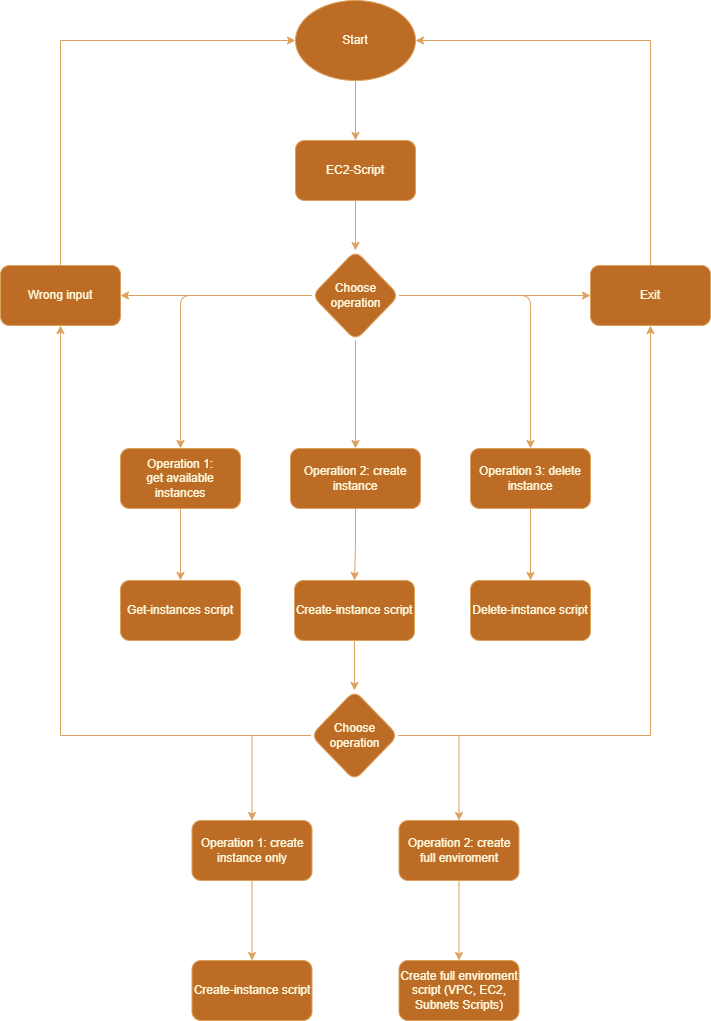

The diagram above was exported from draw.io. Its source (the exported page's mxGraphModel, read from the mxfile embedded in the PNG):
<mxGraphModel dx="2954" dy="1196" grid="1" gridSize="10" guides="1" tooltips="1" connect="1" arrows="1" fold="1" page="1" pageScale="1" pageWidth="827" pageHeight="1169" math="0" shadow="0">
  <root>
    <mxCell id="WIyWlLk6GJQsqaUBKTNV-0" />
    <mxCell id="WIyWlLk6GJQsqaUBKTNV-1" parent="WIyWlLk6GJQsqaUBKTNV-0" />
    <mxCell id="glj77g1Fbrx3oUUd62Bj-11" value="" style="edgeStyle=orthogonalEdgeStyle;rounded=1;orthogonalLoop=1;jettySize=auto;html=1;labelBackgroundColor=none;strokeColor=#DDA15E;fontColor=default;" parent="WIyWlLk6GJQsqaUBKTNV-1" source="glj77g1Fbrx3oUUd62Bj-1" target="glj77g1Fbrx3oUUd62Bj-2" edge="1">
      <mxGeometry relative="1" as="geometry" />
    </mxCell>
    <mxCell id="glj77g1Fbrx3oUUd62Bj-1" value="Start" style="ellipse;whiteSpace=wrap;html=1;rounded=1;labelBackgroundColor=none;fillColor=#BC6C25;strokeColor=#DDA15E;fontColor=#FEFAE0;" parent="WIyWlLk6GJQsqaUBKTNV-1" vertex="1">
      <mxGeometry x="354" y="40" width="120" height="80" as="geometry" />
    </mxCell>
    <mxCell id="glj77g1Fbrx3oUUd62Bj-12" value="" style="edgeStyle=orthogonalEdgeStyle;rounded=1;orthogonalLoop=1;jettySize=auto;html=1;labelBackgroundColor=none;strokeColor=#DDA15E;fontColor=default;" parent="WIyWlLk6GJQsqaUBKTNV-1" source="glj77g1Fbrx3oUUd62Bj-2" target="glj77g1Fbrx3oUUd62Bj-7" edge="1">
      <mxGeometry relative="1" as="geometry" />
    </mxCell>
    <mxCell id="glj77g1Fbrx3oUUd62Bj-2" value="EC2-Script" style="rounded=1;whiteSpace=wrap;html=1;labelBackgroundColor=none;fillColor=#BC6C25;strokeColor=#DDA15E;fontColor=#FEFAE0;" parent="WIyWlLk6GJQsqaUBKTNV-1" vertex="1">
      <mxGeometry x="354" y="180" width="120" height="60" as="geometry" />
    </mxCell>
    <mxCell id="glj77g1Fbrx3oUUd62Bj-24" value="" style="edgeStyle=orthogonalEdgeStyle;rounded=1;orthogonalLoop=1;jettySize=auto;html=1;labelBackgroundColor=none;strokeColor=#DDA15E;fontColor=default;" parent="WIyWlLk6GJQsqaUBKTNV-1" source="glj77g1Fbrx3oUUd62Bj-3" edge="1">
      <mxGeometry relative="1" as="geometry">
        <mxPoint x="413" y="620" as="targetPoint" />
      </mxGeometry>
    </mxCell>
    <mxCell id="glj77g1Fbrx3oUUd62Bj-3" value="Operation 2: create instance" style="rounded=1;whiteSpace=wrap;html=1;labelBackgroundColor=none;fillColor=#BC6C25;strokeColor=#DDA15E;fontColor=#FEFAE0;" parent="WIyWlLk6GJQsqaUBKTNV-1" vertex="1">
      <mxGeometry x="349" y="488" width="130" height="60" as="geometry" />
    </mxCell>
    <mxCell id="glj77g1Fbrx3oUUd62Bj-25" value="" style="edgeStyle=orthogonalEdgeStyle;rounded=1;orthogonalLoop=1;jettySize=auto;html=1;labelBackgroundColor=none;strokeColor=#DDA15E;fontColor=default;" parent="WIyWlLk6GJQsqaUBKTNV-1" source="glj77g1Fbrx3oUUd62Bj-4" edge="1">
      <mxGeometry relative="1" as="geometry">
        <mxPoint x="239" y="620" as="targetPoint" />
      </mxGeometry>
    </mxCell>
    <mxCell id="glj77g1Fbrx3oUUd62Bj-4" value="Operation 1: get&amp;nbsp;available instances" style="rounded=1;whiteSpace=wrap;html=1;labelBackgroundColor=none;fillColor=#BC6C25;strokeColor=#DDA15E;fontColor=#FEFAE0;" parent="WIyWlLk6GJQsqaUBKTNV-1" vertex="1">
      <mxGeometry x="179" y="488" width="120" height="60" as="geometry" />
    </mxCell>
    <mxCell id="glj77g1Fbrx3oUUd62Bj-26" value="" style="edgeStyle=orthogonalEdgeStyle;rounded=1;orthogonalLoop=1;jettySize=auto;html=1;labelBackgroundColor=none;strokeColor=#DDA15E;fontColor=default;" parent="WIyWlLk6GJQsqaUBKTNV-1" source="glj77g1Fbrx3oUUd62Bj-5" edge="1">
      <mxGeometry relative="1" as="geometry">
        <mxPoint x="589" y="620" as="targetPoint" />
      </mxGeometry>
    </mxCell>
    <mxCell id="glj77g1Fbrx3oUUd62Bj-5" value="Operation 3: delete instance" style="rounded=1;whiteSpace=wrap;html=1;labelBackgroundColor=none;fillColor=#BC6C25;strokeColor=#DDA15E;fontColor=#FEFAE0;" parent="WIyWlLk6GJQsqaUBKTNV-1" vertex="1">
      <mxGeometry x="529" y="488" width="120" height="60" as="geometry" />
    </mxCell>
    <mxCell id="glj77g1Fbrx3oUUd62Bj-8" style="edgeStyle=orthogonalEdgeStyle;rounded=1;orthogonalLoop=1;jettySize=auto;html=1;exitX=0;exitY=0.5;exitDx=0;exitDy=0;entryX=0.5;entryY=0;entryDx=0;entryDy=0;labelBackgroundColor=none;strokeColor=#DDA15E;fontColor=default;" parent="WIyWlLk6GJQsqaUBKTNV-1" source="glj77g1Fbrx3oUUd62Bj-7" target="glj77g1Fbrx3oUUd62Bj-4" edge="1">
      <mxGeometry relative="1" as="geometry" />
    </mxCell>
    <mxCell id="glj77g1Fbrx3oUUd62Bj-9" style="edgeStyle=orthogonalEdgeStyle;rounded=1;orthogonalLoop=1;jettySize=auto;html=1;exitX=1;exitY=0.5;exitDx=0;exitDy=0;entryX=0.5;entryY=0;entryDx=0;entryDy=0;labelBackgroundColor=none;strokeColor=#DDA15E;fontColor=default;" parent="WIyWlLk6GJQsqaUBKTNV-1" source="glj77g1Fbrx3oUUd62Bj-7" target="glj77g1Fbrx3oUUd62Bj-5" edge="1">
      <mxGeometry relative="1" as="geometry" />
    </mxCell>
    <mxCell id="glj77g1Fbrx3oUUd62Bj-49" style="edgeStyle=orthogonalEdgeStyle;rounded=0;orthogonalLoop=1;jettySize=auto;html=1;exitX=1;exitY=0.5;exitDx=0;exitDy=0;entryX=0;entryY=0.5;entryDx=0;entryDy=0;strokeColor=#DDA15E;fontColor=default;labelBackgroundColor=none;" parent="WIyWlLk6GJQsqaUBKTNV-1" source="glj77g1Fbrx3oUUd62Bj-7" target="glj77g1Fbrx3oUUd62Bj-48" edge="1">
      <mxGeometry relative="1" as="geometry" />
    </mxCell>
    <mxCell id="glj77g1Fbrx3oUUd62Bj-50" style="edgeStyle=orthogonalEdgeStyle;rounded=0;orthogonalLoop=1;jettySize=auto;html=1;exitX=0;exitY=0.5;exitDx=0;exitDy=0;entryX=1;entryY=0.5;entryDx=0;entryDy=0;strokeColor=#DDA15E;fontColor=default;labelBackgroundColor=none;" parent="WIyWlLk6GJQsqaUBKTNV-1" source="glj77g1Fbrx3oUUd62Bj-7" target="glj77g1Fbrx3oUUd62Bj-47" edge="1">
      <mxGeometry relative="1" as="geometry" />
    </mxCell>
    <mxCell id="Vs7ncqoBB6qHZ6_JAhTe-0" value="" style="edgeStyle=orthogonalEdgeStyle;rounded=0;orthogonalLoop=1;jettySize=auto;html=1;labelBackgroundColor=none;strokeColor=#DDA15E;fontColor=default;" edge="1" parent="WIyWlLk6GJQsqaUBKTNV-1" source="glj77g1Fbrx3oUUd62Bj-7" target="glj77g1Fbrx3oUUd62Bj-3">
      <mxGeometry relative="1" as="geometry" />
    </mxCell>
    <mxCell id="glj77g1Fbrx3oUUd62Bj-7" value="Choose operation" style="rhombus;whiteSpace=wrap;html=1;rounded=1;labelBackgroundColor=none;fillColor=#BC6C25;strokeColor=#DDA15E;fontColor=#FEFAE0;" parent="WIyWlLk6GJQsqaUBKTNV-1" vertex="1">
      <mxGeometry x="370.5" y="290" width="87" height="90" as="geometry" />
    </mxCell>
    <mxCell id="glj77g1Fbrx3oUUd62Bj-35" value="Get-instances script" style="rounded=1;whiteSpace=wrap;html=1;labelBackgroundColor=none;fillColor=#BC6C25;strokeColor=#DDA15E;fontColor=#FEFAE0;" parent="WIyWlLk6GJQsqaUBKTNV-1" vertex="1">
      <mxGeometry x="179" y="620" width="120" height="60" as="geometry" />
    </mxCell>
    <mxCell id="glj77g1Fbrx3oUUd62Bj-60" value="" style="edgeStyle=orthogonalEdgeStyle;rounded=0;orthogonalLoop=1;jettySize=auto;html=1;strokeColor=#DDA15E;fontColor=default;labelBackgroundColor=none;" parent="WIyWlLk6GJQsqaUBKTNV-1" source="glj77g1Fbrx3oUUd62Bj-36" target="glj77g1Fbrx3oUUd62Bj-54" edge="1">
      <mxGeometry relative="1" as="geometry" />
    </mxCell>
    <mxCell id="glj77g1Fbrx3oUUd62Bj-36" value="Create-instance script" style="rounded=1;whiteSpace=wrap;html=1;labelBackgroundColor=none;fillColor=#BC6C25;strokeColor=#DDA15E;fontColor=#FEFAE0;" parent="WIyWlLk6GJQsqaUBKTNV-1" vertex="1">
      <mxGeometry x="353" y="620" width="120" height="60" as="geometry" />
    </mxCell>
    <mxCell id="glj77g1Fbrx3oUUd62Bj-37" value="Delete-instance script" style="rounded=1;whiteSpace=wrap;html=1;labelBackgroundColor=none;fillColor=#BC6C25;strokeColor=#DDA15E;fontColor=#FEFAE0;" parent="WIyWlLk6GJQsqaUBKTNV-1" vertex="1">
      <mxGeometry x="529" y="620" width="120" height="60" as="geometry" />
    </mxCell>
    <mxCell id="glj77g1Fbrx3oUUd62Bj-52" style="edgeStyle=orthogonalEdgeStyle;rounded=0;orthogonalLoop=1;jettySize=auto;html=1;exitX=0.5;exitY=0;exitDx=0;exitDy=0;entryX=0;entryY=0.5;entryDx=0;entryDy=0;strokeColor=#DDA15E;fontColor=default;labelBackgroundColor=none;" parent="WIyWlLk6GJQsqaUBKTNV-1" source="glj77g1Fbrx3oUUd62Bj-47" target="glj77g1Fbrx3oUUd62Bj-1" edge="1">
      <mxGeometry relative="1" as="geometry" />
    </mxCell>
    <mxCell id="glj77g1Fbrx3oUUd62Bj-47" value="Wrong input" style="rounded=1;whiteSpace=wrap;html=1;strokeColor=#DDA15E;fontColor=#FEFAE0;fillColor=#BC6C25;labelBackgroundColor=none;" parent="WIyWlLk6GJQsqaUBKTNV-1" vertex="1">
      <mxGeometry x="59" y="305" width="120" height="60" as="geometry" />
    </mxCell>
    <mxCell id="glj77g1Fbrx3oUUd62Bj-53" style="edgeStyle=orthogonalEdgeStyle;rounded=0;orthogonalLoop=1;jettySize=auto;html=1;exitX=0.5;exitY=0;exitDx=0;exitDy=0;entryX=1;entryY=0.5;entryDx=0;entryDy=0;strokeColor=#DDA15E;fontColor=default;labelBackgroundColor=none;" parent="WIyWlLk6GJQsqaUBKTNV-1" source="glj77g1Fbrx3oUUd62Bj-48" target="glj77g1Fbrx3oUUd62Bj-1" edge="1">
      <mxGeometry relative="1" as="geometry" />
    </mxCell>
    <mxCell id="glj77g1Fbrx3oUUd62Bj-48" value="Exit" style="rounded=1;whiteSpace=wrap;html=1;strokeColor=#DDA15E;fontColor=#FEFAE0;fillColor=#BC6C25;labelBackgroundColor=none;" parent="WIyWlLk6GJQsqaUBKTNV-1" vertex="1">
      <mxGeometry x="649" y="305" width="120" height="60" as="geometry" />
    </mxCell>
    <mxCell id="glj77g1Fbrx3oUUd62Bj-58" style="edgeStyle=orthogonalEdgeStyle;rounded=0;orthogonalLoop=1;jettySize=auto;html=1;exitX=1;exitY=0.5;exitDx=0;exitDy=0;entryX=0.5;entryY=0;entryDx=0;entryDy=0;strokeColor=#DDA15E;fontColor=default;labelBackgroundColor=none;" parent="WIyWlLk6GJQsqaUBKTNV-1" source="glj77g1Fbrx3oUUd62Bj-54" target="glj77g1Fbrx3oUUd62Bj-57" edge="1">
      <mxGeometry relative="1" as="geometry" />
    </mxCell>
    <mxCell id="glj77g1Fbrx3oUUd62Bj-61" style="edgeStyle=orthogonalEdgeStyle;rounded=0;orthogonalLoop=1;jettySize=auto;html=1;exitX=0;exitY=0.5;exitDx=0;exitDy=0;strokeColor=#DDA15E;fontColor=default;labelBackgroundColor=none;" parent="WIyWlLk6GJQsqaUBKTNV-1" source="glj77g1Fbrx3oUUd62Bj-54" target="glj77g1Fbrx3oUUd62Bj-55" edge="1">
      <mxGeometry relative="1" as="geometry" />
    </mxCell>
    <mxCell id="glj77g1Fbrx3oUUd62Bj-68" style="edgeStyle=orthogonalEdgeStyle;rounded=0;orthogonalLoop=1;jettySize=auto;html=1;exitX=0;exitY=0.5;exitDx=0;exitDy=0;entryX=0.5;entryY=1;entryDx=0;entryDy=0;strokeColor=#DDA15E;fontColor=default;labelBackgroundColor=none;" parent="WIyWlLk6GJQsqaUBKTNV-1" source="glj77g1Fbrx3oUUd62Bj-54" target="glj77g1Fbrx3oUUd62Bj-47" edge="1">
      <mxGeometry relative="1" as="geometry" />
    </mxCell>
    <mxCell id="glj77g1Fbrx3oUUd62Bj-69" style="edgeStyle=orthogonalEdgeStyle;rounded=0;orthogonalLoop=1;jettySize=auto;html=1;exitX=1;exitY=0.5;exitDx=0;exitDy=0;entryX=0.5;entryY=1;entryDx=0;entryDy=0;strokeColor=#DDA15E;fontColor=default;labelBackgroundColor=none;" parent="WIyWlLk6GJQsqaUBKTNV-1" source="glj77g1Fbrx3oUUd62Bj-54" target="glj77g1Fbrx3oUUd62Bj-48" edge="1">
      <mxGeometry relative="1" as="geometry" />
    </mxCell>
    <mxCell id="glj77g1Fbrx3oUUd62Bj-54" value="Choose operation" style="rhombus;whiteSpace=wrap;html=1;rounded=1;labelBackgroundColor=none;fillColor=#BC6C25;strokeColor=#DDA15E;fontColor=#FEFAE0;" parent="WIyWlLk6GJQsqaUBKTNV-1" vertex="1">
      <mxGeometry x="369.5" y="730" width="87" height="90" as="geometry" />
    </mxCell>
    <mxCell id="glj77g1Fbrx3oUUd62Bj-65" value="" style="edgeStyle=orthogonalEdgeStyle;rounded=0;orthogonalLoop=1;jettySize=auto;html=1;strokeColor=#DDA15E;fontColor=default;labelBackgroundColor=none;" parent="WIyWlLk6GJQsqaUBKTNV-1" source="glj77g1Fbrx3oUUd62Bj-55" target="glj77g1Fbrx3oUUd62Bj-64" edge="1">
      <mxGeometry relative="1" as="geometry" />
    </mxCell>
    <mxCell id="glj77g1Fbrx3oUUd62Bj-55" value="Operation 1: create instance only" style="rounded=1;whiteSpace=wrap;html=1;strokeColor=#DDA15E;fontColor=#FEFAE0;fillColor=#BC6C25;labelBackgroundColor=none;" parent="WIyWlLk6GJQsqaUBKTNV-1" vertex="1">
      <mxGeometry x="250.5" y="860" width="120" height="60" as="geometry" />
    </mxCell>
    <mxCell id="glj77g1Fbrx3oUUd62Bj-63" value="" style="edgeStyle=orthogonalEdgeStyle;rounded=0;orthogonalLoop=1;jettySize=auto;html=1;strokeColor=#DDA15E;fontColor=default;labelBackgroundColor=none;" parent="WIyWlLk6GJQsqaUBKTNV-1" source="glj77g1Fbrx3oUUd62Bj-57" target="glj77g1Fbrx3oUUd62Bj-62" edge="1">
      <mxGeometry relative="1" as="geometry" />
    </mxCell>
    <mxCell id="glj77g1Fbrx3oUUd62Bj-57" value="Operation 2: create full enviroment" style="rounded=1;whiteSpace=wrap;html=1;strokeColor=#DDA15E;fontColor=#FEFAE0;fillColor=#BC6C25;labelBackgroundColor=none;" parent="WIyWlLk6GJQsqaUBKTNV-1" vertex="1">
      <mxGeometry x="457.5" y="860" width="120" height="60" as="geometry" />
    </mxCell>
    <mxCell id="glj77g1Fbrx3oUUd62Bj-62" value="Create full enviroment script (VPC, EC2, Subnets Scripts)" style="whiteSpace=wrap;html=1;fillColor=#BC6C25;strokeColor=#DDA15E;fontColor=#FEFAE0;rounded=1;labelBackgroundColor=none;" parent="WIyWlLk6GJQsqaUBKTNV-1" vertex="1">
      <mxGeometry x="457.5" y="1000" width="120" height="60" as="geometry" />
    </mxCell>
    <mxCell id="glj77g1Fbrx3oUUd62Bj-64" value="Create-instance script" style="whiteSpace=wrap;html=1;fillColor=#BC6C25;strokeColor=#DDA15E;fontColor=#FEFAE0;rounded=1;labelBackgroundColor=none;" parent="WIyWlLk6GJQsqaUBKTNV-1" vertex="1">
      <mxGeometry x="250.5" y="1000" width="120" height="60" as="geometry" />
    </mxCell>
  </root>
</mxGraphModel>